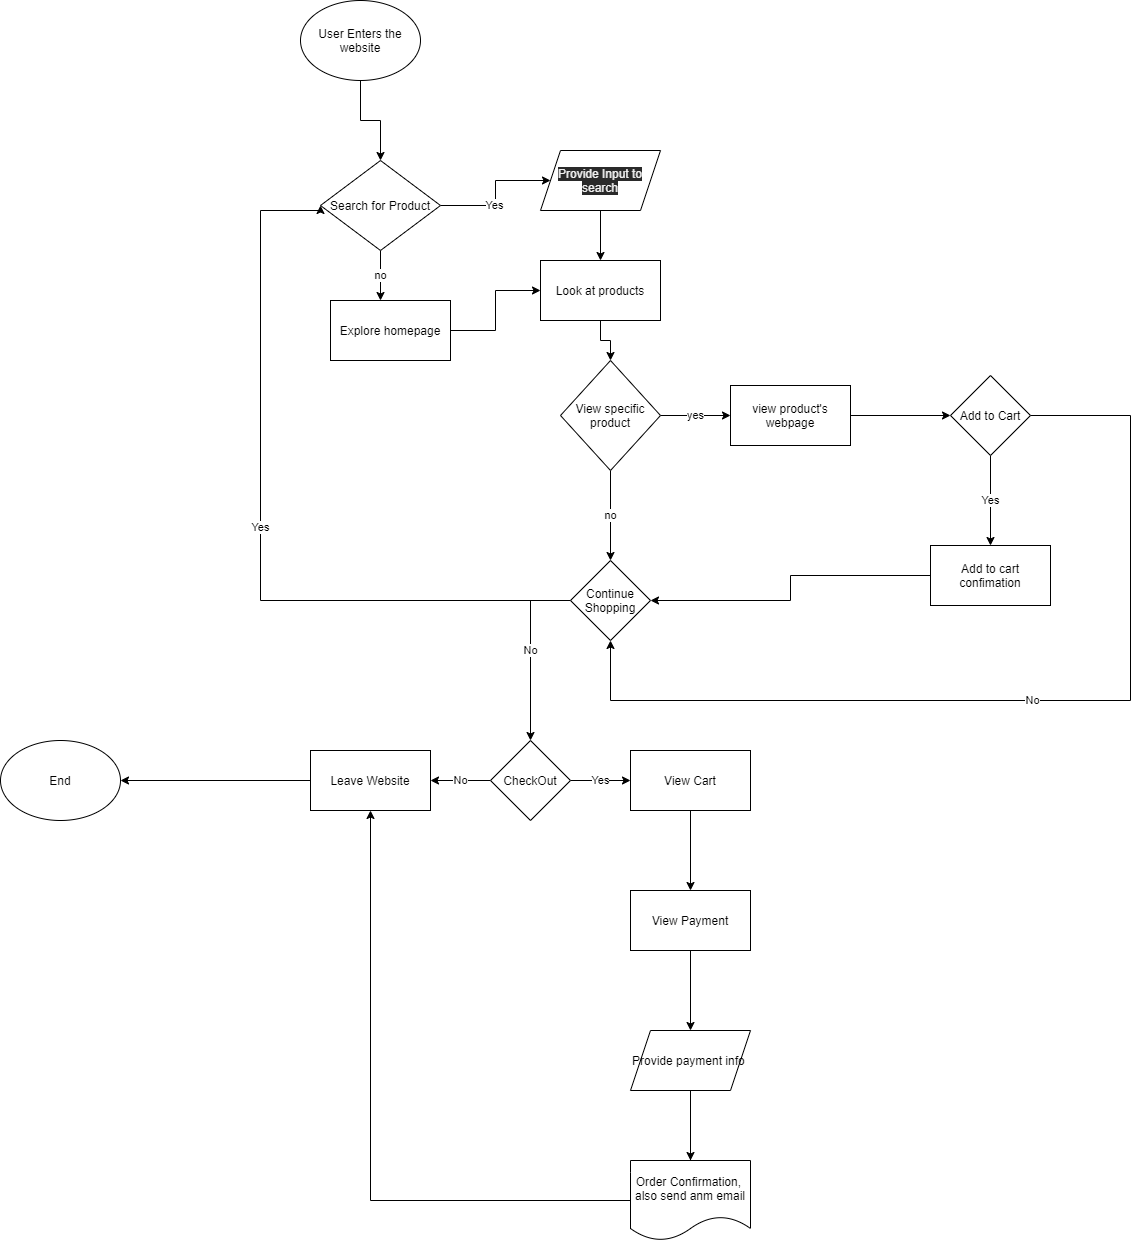

The diagram above was exported from draw.io. Its source (the exported page's mxGraphModel, read from the mxfile embedded in the PNG):
<mxGraphModel dx="1924" dy="511" grid="1" gridSize="10" guides="1" tooltips="1" connect="1" arrows="1" fold="1" page="1" pageScale="1" pageWidth="850" pageHeight="1100" math="0" shadow="0">
  <root>
    <mxCell id="0" />
    <mxCell id="1" parent="0" />
    <mxCell id="4" value="" style="edgeStyle=orthogonalEdgeStyle;rounded=0;orthogonalLoop=1;jettySize=auto;html=1;" edge="1" parent="1" source="2" target="3">
      <mxGeometry relative="1" as="geometry" />
    </mxCell>
    <mxCell id="2" value="User Enters the website" style="ellipse;whiteSpace=wrap;html=1;" vertex="1" parent="1">
      <mxGeometry x="100" y="40" width="120" height="80" as="geometry" />
    </mxCell>
    <mxCell id="9" style="edgeStyle=orthogonalEdgeStyle;rounded=0;orthogonalLoop=1;jettySize=auto;html=1;" edge="1" parent="1" source="3">
      <mxGeometry relative="1" as="geometry">
        <mxPoint x="350" y="220" as="targetPoint" />
      </mxGeometry>
    </mxCell>
    <mxCell id="10" value="Yes" style="edgeLabel;html=1;align=center;verticalAlign=middle;resizable=0;points=[];" vertex="1" connectable="0" parent="9">
      <mxGeometry x="-0.2148" y="1" relative="1" as="geometry">
        <mxPoint as="offset" />
      </mxGeometry>
    </mxCell>
    <mxCell id="11" value="no" style="edgeStyle=orthogonalEdgeStyle;rounded=0;orthogonalLoop=1;jettySize=auto;html=1;entryX=0.5;entryY=0;entryDx=0;entryDy=0;" edge="1" parent="1" source="3">
      <mxGeometry relative="1" as="geometry">
        <mxPoint x="180" y="340" as="targetPoint" />
        <Array as="points">
          <mxPoint x="180" y="320" />
          <mxPoint x="180" y="320" />
        </Array>
      </mxGeometry>
    </mxCell>
    <mxCell id="3" value="Search for Product" style="rhombus;whiteSpace=wrap;html=1;" vertex="1" parent="1">
      <mxGeometry x="120" y="200" width="120" height="90" as="geometry" />
    </mxCell>
    <mxCell id="16" style="edgeStyle=orthogonalEdgeStyle;rounded=0;orthogonalLoop=1;jettySize=auto;html=1;entryX=0;entryY=0.5;entryDx=0;entryDy=0;" edge="1" parent="1" source="12" target="15">
      <mxGeometry relative="1" as="geometry" />
    </mxCell>
    <mxCell id="12" value="Explore homepage" style="rounded=0;whiteSpace=wrap;html=1;" vertex="1" parent="1">
      <mxGeometry x="130" y="340" width="120" height="60" as="geometry" />
    </mxCell>
    <mxCell id="14" style="edgeStyle=orthogonalEdgeStyle;rounded=0;orthogonalLoop=1;jettySize=auto;html=1;" edge="1" parent="1" source="13" target="15">
      <mxGeometry relative="1" as="geometry">
        <mxPoint x="400" y="330" as="targetPoint" />
      </mxGeometry>
    </mxCell>
    <mxCell id="13" value="&#10;&#10;&lt;span style=&quot;color: rgb(240, 240, 240); font-family: helvetica; font-size: 12px; font-style: normal; font-weight: 400; letter-spacing: normal; text-align: center; text-indent: 0px; text-transform: none; word-spacing: 0px; background-color: rgb(42, 42, 42); display: inline; float: none;&quot;&gt;Provide Input to search&lt;/span&gt;&#10;&#10;" style="shape=parallelogram;perimeter=parallelogramPerimeter;whiteSpace=wrap;html=1;fixedSize=1;" vertex="1" parent="1">
      <mxGeometry x="340" y="190" width="120" height="60" as="geometry" />
    </mxCell>
    <mxCell id="17" style="edgeStyle=orthogonalEdgeStyle;rounded=0;orthogonalLoop=1;jettySize=auto;html=1;" edge="1" parent="1" source="15" target="18">
      <mxGeometry relative="1" as="geometry">
        <mxPoint x="400" y="440" as="targetPoint" />
      </mxGeometry>
    </mxCell>
    <mxCell id="15" value="Look at products" style="rounded=0;whiteSpace=wrap;html=1;" vertex="1" parent="1">
      <mxGeometry x="340" y="300" width="120" height="60" as="geometry" />
    </mxCell>
    <mxCell id="20" value="yes" style="edgeStyle=orthogonalEdgeStyle;rounded=0;orthogonalLoop=1;jettySize=auto;html=1;" edge="1" parent="1" source="18" target="19">
      <mxGeometry relative="1" as="geometry" />
    </mxCell>
    <mxCell id="21" value="no" style="edgeStyle=orthogonalEdgeStyle;rounded=0;orthogonalLoop=1;jettySize=auto;html=1;" edge="1" parent="1" source="18">
      <mxGeometry relative="1" as="geometry">
        <mxPoint x="410" y="600" as="targetPoint" />
      </mxGeometry>
    </mxCell>
    <mxCell id="18" value="View specific product" style="rhombus;whiteSpace=wrap;html=1;" vertex="1" parent="1">
      <mxGeometry x="360" y="400" width="100" height="110" as="geometry" />
    </mxCell>
    <mxCell id="24" value="" style="edgeStyle=orthogonalEdgeStyle;rounded=0;orthogonalLoop=1;jettySize=auto;html=1;" edge="1" parent="1" source="19" target="23">
      <mxGeometry relative="1" as="geometry" />
    </mxCell>
    <mxCell id="19" value="view product's webpage" style="whiteSpace=wrap;html=1;" vertex="1" parent="1">
      <mxGeometry x="530" y="425" width="120" height="60" as="geometry" />
    </mxCell>
    <mxCell id="30" value="Yes" style="edgeStyle=orthogonalEdgeStyle;rounded=0;orthogonalLoop=1;jettySize=auto;html=1;entryX=0;entryY=0.5;entryDx=0;entryDy=0;" edge="1" parent="1" source="22" target="3">
      <mxGeometry relative="1" as="geometry">
        <mxPoint x="40" y="250" as="targetPoint" />
        <Array as="points">
          <mxPoint x="60" y="640" />
          <mxPoint x="60" y="250" />
          <mxPoint x="120" y="250" />
        </Array>
      </mxGeometry>
    </mxCell>
    <mxCell id="31" value="No" style="edgeStyle=orthogonalEdgeStyle;rounded=0;orthogonalLoop=1;jettySize=auto;html=1;" edge="1" parent="1" source="22">
      <mxGeometry relative="1" as="geometry">
        <mxPoint x="330" y="780" as="targetPoint" />
      </mxGeometry>
    </mxCell>
    <mxCell id="22" value="Continue Shopping" style="rhombus;whiteSpace=wrap;html=1;" vertex="1" parent="1">
      <mxGeometry x="370" y="600" width="80" height="80" as="geometry" />
    </mxCell>
    <mxCell id="26" value="Yes" style="edgeStyle=orthogonalEdgeStyle;rounded=0;orthogonalLoop=1;jettySize=auto;html=1;" edge="1" parent="1" source="23" target="25">
      <mxGeometry relative="1" as="geometry" />
    </mxCell>
    <mxCell id="29" value="No&lt;br&gt;" style="edgeStyle=orthogonalEdgeStyle;rounded=0;orthogonalLoop=1;jettySize=auto;html=1;entryX=0.5;entryY=1;entryDx=0;entryDy=0;" edge="1" parent="1" source="23" target="22">
      <mxGeometry relative="1" as="geometry">
        <mxPoint x="900" y="740" as="targetPoint" />
        <Array as="points">
          <mxPoint x="930" y="455" />
          <mxPoint x="930" y="740" />
          <mxPoint x="410" y="740" />
        </Array>
      </mxGeometry>
    </mxCell>
    <mxCell id="23" value="Add to Cart" style="rhombus;whiteSpace=wrap;html=1;" vertex="1" parent="1">
      <mxGeometry x="750" y="415" width="80" height="80" as="geometry" />
    </mxCell>
    <mxCell id="27" style="edgeStyle=orthogonalEdgeStyle;rounded=0;orthogonalLoop=1;jettySize=auto;html=1;entryX=1;entryY=0.5;entryDx=0;entryDy=0;" edge="1" parent="1" source="25" target="22">
      <mxGeometry relative="1" as="geometry" />
    </mxCell>
    <mxCell id="25" value="Add to cart confimation" style="whiteSpace=wrap;html=1;" vertex="1" parent="1">
      <mxGeometry x="730" y="585" width="120" height="60" as="geometry" />
    </mxCell>
    <mxCell id="34" value="No" style="edgeStyle=orthogonalEdgeStyle;rounded=0;orthogonalLoop=1;jettySize=auto;html=1;" edge="1" parent="1" source="32" target="33">
      <mxGeometry relative="1" as="geometry" />
    </mxCell>
    <mxCell id="36" value="Yes" style="edgeStyle=orthogonalEdgeStyle;rounded=0;orthogonalLoop=1;jettySize=auto;html=1;" edge="1" parent="1" source="32" target="35">
      <mxGeometry relative="1" as="geometry" />
    </mxCell>
    <mxCell id="32" value="CheckOut" style="rhombus;whiteSpace=wrap;html=1;" vertex="1" parent="1">
      <mxGeometry x="290" y="780" width="80" height="80" as="geometry" />
    </mxCell>
    <mxCell id="48" value="" style="edgeStyle=orthogonalEdgeStyle;rounded=0;orthogonalLoop=1;jettySize=auto;html=1;" edge="1" parent="1" source="33" target="47">
      <mxGeometry relative="1" as="geometry" />
    </mxCell>
    <mxCell id="33" value="Leave Website" style="whiteSpace=wrap;html=1;" vertex="1" parent="1">
      <mxGeometry x="110" y="790" width="120" height="60" as="geometry" />
    </mxCell>
    <mxCell id="38" value="" style="edgeStyle=orthogonalEdgeStyle;rounded=0;orthogonalLoop=1;jettySize=auto;html=1;" edge="1" parent="1" source="35" target="37">
      <mxGeometry relative="1" as="geometry" />
    </mxCell>
    <mxCell id="35" value="View Cart" style="whiteSpace=wrap;html=1;" vertex="1" parent="1">
      <mxGeometry x="430" y="790" width="120" height="60" as="geometry" />
    </mxCell>
    <mxCell id="40" value="" style="edgeStyle=orthogonalEdgeStyle;rounded=0;orthogonalLoop=1;jettySize=auto;html=1;" edge="1" parent="1" source="37" target="39">
      <mxGeometry relative="1" as="geometry" />
    </mxCell>
    <mxCell id="37" value="View Payment" style="whiteSpace=wrap;html=1;" vertex="1" parent="1">
      <mxGeometry x="430" y="930" width="120" height="60" as="geometry" />
    </mxCell>
    <mxCell id="42" value="" style="edgeStyle=orthogonalEdgeStyle;rounded=0;orthogonalLoop=1;jettySize=auto;html=1;" edge="1" parent="1" source="39">
      <mxGeometry relative="1" as="geometry">
        <mxPoint x="490" y="1210" as="targetPoint" />
      </mxGeometry>
    </mxCell>
    <mxCell id="44" value="" style="edgeStyle=orthogonalEdgeStyle;rounded=0;orthogonalLoop=1;jettySize=auto;html=1;" edge="1" parent="1" source="39" target="43">
      <mxGeometry relative="1" as="geometry" />
    </mxCell>
    <mxCell id="39" value="Provide payment info&amp;nbsp;" style="shape=parallelogram;perimeter=parallelogramPerimeter;whiteSpace=wrap;html=1;fixedSize=1;" vertex="1" parent="1">
      <mxGeometry x="430" y="1070" width="120" height="60" as="geometry" />
    </mxCell>
    <mxCell id="45" style="edgeStyle=orthogonalEdgeStyle;rounded=0;orthogonalLoop=1;jettySize=auto;html=1;entryX=0.5;entryY=1;entryDx=0;entryDy=0;" edge="1" parent="1" source="43" target="33">
      <mxGeometry relative="1" as="geometry" />
    </mxCell>
    <mxCell id="43" value="&lt;span&gt;Order Confirmation,&amp;nbsp; also send anm email&lt;/span&gt;" style="shape=document;whiteSpace=wrap;html=1;boundedLbl=1;" vertex="1" parent="1">
      <mxGeometry x="430" y="1200" width="120" height="80" as="geometry" />
    </mxCell>
    <mxCell id="47" value="End" style="ellipse;whiteSpace=wrap;html=1;" vertex="1" parent="1">
      <mxGeometry x="-200" y="780" width="120" height="80" as="geometry" />
    </mxCell>
  </root>
</mxGraphModel>